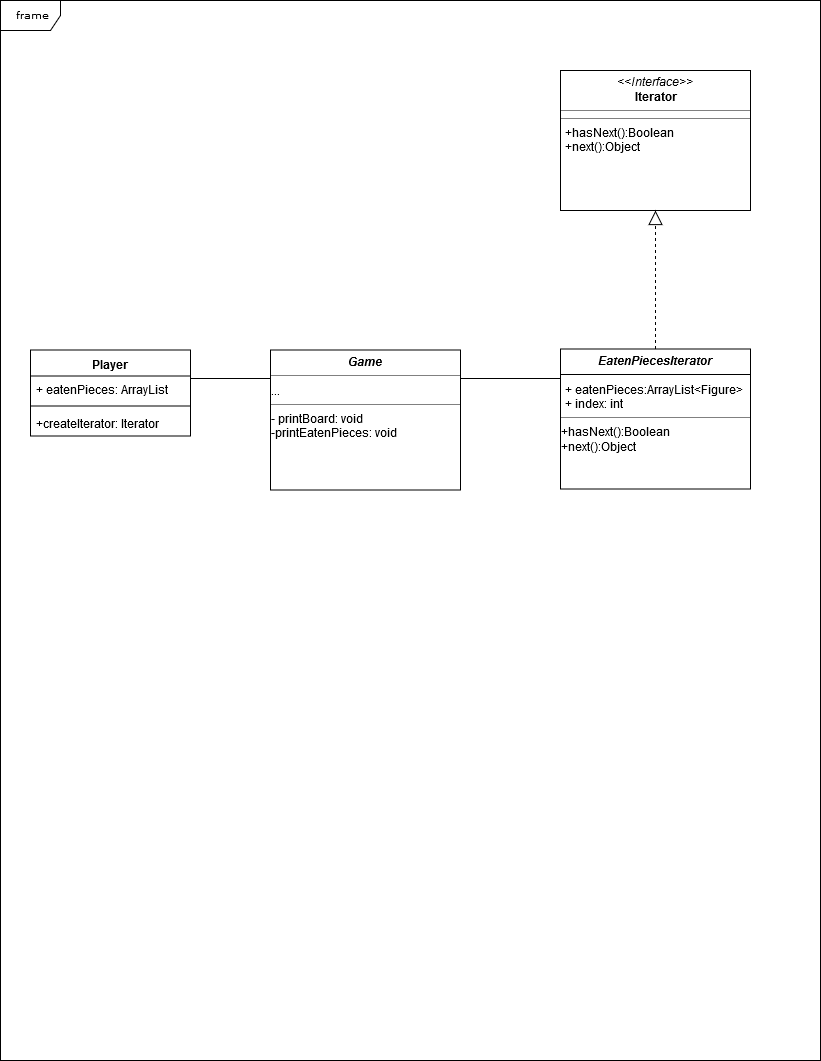

The diagram above was exported from draw.io. Its source (the exported page's mxGraphModel, read from the mxfile embedded in the PNG):
<mxGraphModel dx="1410" dy="756" grid="1" gridSize="10" guides="1" tooltips="1" connect="1" arrows="1" fold="1" page="1" pageScale="1" pageWidth="850" pageHeight="1100" background="#ffffff" math="0" shadow="0">
  <root>
    <mxCell id="0" />
    <mxCell id="1" parent="0" />
    <mxCell id="17acba5748e5396b-1" value="frame" style="shape=umlFrame;whiteSpace=wrap;html=1;rounded=0;shadow=0;comic=0;labelBackgroundColor=none;strokeWidth=1;fontFamily=Verdana;fontSize=10;align=center;" parent="1" vertex="1">
      <mxGeometry y="60" width="820" height="1060" as="geometry" />
    </mxCell>
    <mxCell id="5d2195bd80daf111-40" style="edgeStyle=orthogonalEdgeStyle;rounded=0;html=1;dashed=1;labelBackgroundColor=none;startFill=0;endArrow=open;endFill=0;endSize=10;fontFamily=Verdana;fontSize=10;" parent="1" edge="1">
      <mxGeometry relative="1" as="geometry">
        <Array as="points" />
        <mxPoint x="730" y="838" as="targetPoint" />
      </mxGeometry>
    </mxCell>
    <mxCell id="5d2195bd80daf111-39" style="edgeStyle=orthogonalEdgeStyle;rounded=0;html=1;dashed=1;labelBackgroundColor=none;startFill=0;endArrow=open;endFill=0;endSize=10;fontFamily=Verdana;fontSize=10;" parent="1" edge="1">
      <mxGeometry relative="1" as="geometry">
        <mxPoint x="730" y="978" as="targetPoint" />
      </mxGeometry>
    </mxCell>
    <mxCell id="5d2195bd80daf111-41" style="edgeStyle=orthogonalEdgeStyle;rounded=0;html=1;dashed=1;labelBackgroundColor=none;startFill=0;endArrow=open;endFill=0;endSize=10;fontFamily=Verdana;fontSize=10;" parent="1" edge="1">
      <mxGeometry relative="1" as="geometry">
        <Array as="points" />
        <mxPoint x="730" y="628" as="targetPoint" />
      </mxGeometry>
    </mxCell>
    <mxCell id="5d2195bd80daf111-26" style="edgeStyle=orthogonalEdgeStyle;rounded=0;html=1;dashed=1;labelBackgroundColor=none;startFill=0;endArrow=open;endFill=0;endSize=10;fontFamily=Verdana;fontSize=10;" parent="1" edge="1">
      <mxGeometry relative="1" as="geometry">
        <Array as="points" />
        <mxPoint x="640" y="300" as="sourcePoint" />
      </mxGeometry>
    </mxCell>
    <mxCell id="5d2195bd80daf111-18" value="&lt;p style=&quot;margin: 0px ; margin-top: 4px ; text-align: center&quot;&gt;&lt;i&gt;&amp;lt;&amp;lt;Interface&amp;gt;&amp;gt;&lt;/i&gt;&lt;br&gt;&lt;b&gt;Iterator&lt;/b&gt;&lt;/p&gt;&lt;hr size=&quot;1&quot;&gt;&lt;hr size=&quot;1&quot;&gt;&lt;p style=&quot;margin: 0px ; margin-left: 4px&quot;&gt;+hasNext():Boolean&lt;/p&gt;&lt;p style=&quot;margin: 0px ; margin-left: 4px&quot;&gt;+next():Object&lt;br&gt;&lt;/p&gt;" style="verticalAlign=top;align=left;overflow=fill;fontSize=12;fontFamily=Helvetica;html=1;rounded=0;shadow=0;comic=0;labelBackgroundColor=none;strokeWidth=1" parent="1" vertex="1">
      <mxGeometry x="560" y="130" width="190" height="140" as="geometry" />
    </mxCell>
    <mxCell id="5d2195bd80daf111-19" value="&lt;p style=&quot;margin: 0px ; margin-top: 4px ; text-align: center&quot;&gt;&lt;i&gt;&lt;b&gt;EatenPiecesIterator&lt;/b&gt;&lt;/i&gt;&lt;br&gt;&lt;/p&gt;&lt;hr size=&quot;1&quot;&gt;&lt;p style=&quot;margin: 0px ; margin-left: 4px&quot;&gt;+ eatenPieces:ArrayList&amp;lt;Figure&amp;gt;&lt;br&gt;+ index: int&lt;br&gt;&lt;/p&gt;&lt;hr size=&quot;1&quot;&gt;&lt;div&gt;+hasNext():Boolean&lt;/div&gt;&lt;div&gt;+next():Object&lt;/div&gt;" style="verticalAlign=top;align=left;overflow=fill;fontSize=12;fontFamily=Helvetica;html=1;rounded=0;shadow=0;comic=0;labelBackgroundColor=none;strokeWidth=1" parent="1" vertex="1">
      <mxGeometry x="560" y="408.5" width="190" height="140" as="geometry" />
    </mxCell>
    <mxCell id="JlSX92E8lTAAi_WTmbxh-4" value="" style="endArrow=block;dashed=1;endFill=0;endSize=12;html=1;exitX=0.5;exitY=0;exitDx=0;exitDy=0;entryX=0.5;entryY=1;entryDx=0;entryDy=0;" parent="1" source="5d2195bd80daf111-19" target="5d2195bd80daf111-18" edge="1">
      <mxGeometry width="160" relative="1" as="geometry">
        <mxPoint x="575" y="360" as="sourcePoint" />
        <mxPoint x="735" y="360" as="targetPoint" />
      </mxGeometry>
    </mxCell>
    <mxCell id="JlSX92E8lTAAi_WTmbxh-9" value="Player" style="swimlane;fontStyle=1;align=center;verticalAlign=top;childLayout=stackLayout;horizontal=1;startSize=26;horizontalStack=0;resizeParent=1;resizeParentMax=0;resizeLast=0;collapsible=1;marginBottom=0;" parent="1" vertex="1">
      <mxGeometry x="30" y="409.5" width="160" height="86" as="geometry" />
    </mxCell>
    <mxCell id="JlSX92E8lTAAi_WTmbxh-10" value="+ eatenPieces: ArrayList" style="text;strokeColor=none;fillColor=none;align=left;verticalAlign=top;spacingLeft=4;spacingRight=4;overflow=hidden;rotatable=0;points=[[0,0.5],[1,0.5]];portConstraint=eastwest;" parent="JlSX92E8lTAAi_WTmbxh-9" vertex="1">
      <mxGeometry y="26" width="160" height="26" as="geometry" />
    </mxCell>
    <mxCell id="JlSX92E8lTAAi_WTmbxh-11" value="" style="line;strokeWidth=1;fillColor=none;align=left;verticalAlign=middle;spacingTop=-1;spacingLeft=3;spacingRight=3;rotatable=0;labelPosition=right;points=[];portConstraint=eastwest;" parent="JlSX92E8lTAAi_WTmbxh-9" vertex="1">
      <mxGeometry y="52" width="160" height="8" as="geometry" />
    </mxCell>
    <mxCell id="JlSX92E8lTAAi_WTmbxh-12" value="+createIterator: Iterator" style="text;strokeColor=none;fillColor=none;align=left;verticalAlign=top;spacingLeft=4;spacingRight=4;overflow=hidden;rotatable=0;points=[[0,0.5],[1,0.5]];portConstraint=eastwest;" parent="JlSX92E8lTAAi_WTmbxh-9" vertex="1">
      <mxGeometry y="60" width="160" height="26" as="geometry" />
    </mxCell>
    <mxCell id="JlSX92E8lTAAi_WTmbxh-25" value="" style="line;strokeWidth=1;fillColor=none;align=left;verticalAlign=middle;spacingTop=-1;spacingLeft=3;spacingRight=3;rotatable=0;labelPosition=right;points=[];portConstraint=eastwest;" parent="1" vertex="1">
      <mxGeometry x="560" y="430" width="190" height="8" as="geometry" />
    </mxCell>
    <mxCell id="JlSX92E8lTAAi_WTmbxh-27" value="&lt;p style=&quot;margin: 0px ; margin-top: 4px ; text-align: center&quot;&gt;&lt;i&gt;&lt;b&gt;Game&lt;/b&gt;&lt;/i&gt;&lt;br&gt;&lt;/p&gt;&lt;hr size=&quot;1&quot;&gt;...&lt;br&gt;&lt;hr size=&quot;1&quot;&gt;&lt;div&gt;- printBoard: void&lt;/div&gt;&lt;div&gt;-printEatenPieces: void&lt;br&gt;&lt;/div&gt;" style="verticalAlign=top;align=left;overflow=fill;fontSize=12;fontFamily=Helvetica;html=1;rounded=0;shadow=0;comic=0;labelBackgroundColor=none;strokeWidth=1" parent="1" vertex="1">
      <mxGeometry x="270" y="409.5" width="190" height="140" as="geometry" />
    </mxCell>
    <mxCell id="JlSX92E8lTAAi_WTmbxh-28" value="" style="line;strokeWidth=1;fillColor=none;align=left;verticalAlign=middle;spacingTop=-1;spacingLeft=3;spacingRight=3;rotatable=0;labelPosition=right;points=[];portConstraint=eastwest;" parent="1" vertex="1">
      <mxGeometry x="190" y="434" width="80" height="8" as="geometry" />
    </mxCell>
    <mxCell id="JlSX92E8lTAAi_WTmbxh-29" value="" style="line;strokeWidth=1;fillColor=none;align=left;verticalAlign=middle;spacingTop=-1;spacingLeft=3;spacingRight=3;rotatable=0;labelPosition=right;points=[];portConstraint=eastwest;" parent="1" vertex="1">
      <mxGeometry x="460" y="434" width="100" height="8" as="geometry" />
    </mxCell>
  </root>
</mxGraphModel>